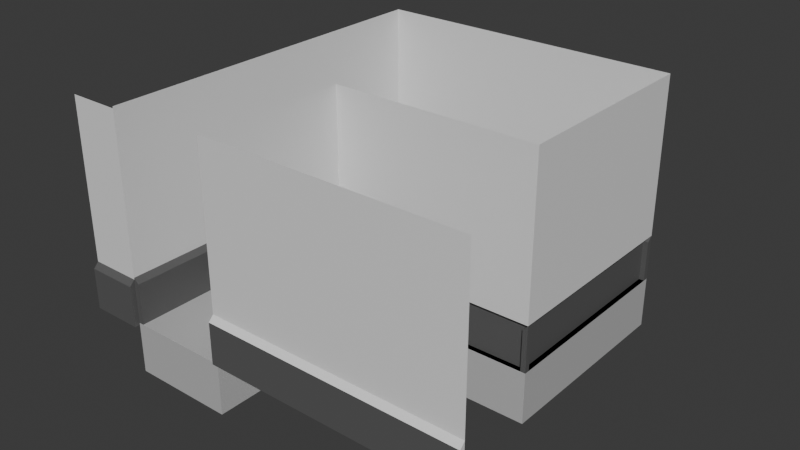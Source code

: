 # Source: trash_room.blend  (saved by Blender 4.0.36; exported with 4.5.12 LTS)
import bpy
from mathutils import Matrix  # noqa: F401  (used for matrix-valued properties, if any)

bpy.ops.wm.read_factory_settings(use_empty=True)
scene = bpy.context.scene
scene.name = 'Scene'

# ---- collections
col_collection = bpy.data.collections.new('Collection'); scene.collection.children.link(col_collection)

# ---- materials (node trees are filled in below, after node groups)
mat_ground = bpy.data.materials.new('Ground')
mat_ground.alpha_threshold = 0.0
mat_ground.use_transparent_shadow = False
mat_ground.roughness = 0.5
mat_ground.line_color = (0.0, 0.0, 0.0, 1.0)
mat_walls = bpy.data.materials.new('Walls')
mat_walls.use_transparent_shadow = False
mat_base = bpy.data.materials.new('Base')
mat_base.use_transparent_shadow = False

# ---- material node trees
mat_ground.use_nodes = True; mat_ground.node_tree.nodes.clear()
_N = mat_ground.node_tree.nodes; _L = mat_ground.node_tree.links
n0 = _N.new('ShaderNodeOutputMaterial'); n0.name = 'Material Output'; n0.location = (300, 300)
n1 = _N.new('ShaderNodeBsdfPrincipled'); n1.name = 'Principled BSDF'; n1.location = (10, 300)
n1.inputs[0].default_value = (0.4878, 0.4878, 0.4878, 1.0)
n1.inputs[3].default_value = 1.45
_L.new(n1.outputs[0], n0.inputs[0])
n0.is_active_output = True
mat_walls.use_nodes = True; mat_walls.node_tree.nodes.clear()
_N = mat_walls.node_tree.nodes; _L = mat_walls.node_tree.links
n0 = _N.new('ShaderNodeBsdfPrincipled'); n0.name = 'Principled BSDF'; n0.location = (10, 300)
n0.inputs[3].default_value = 1.45
n1 = _N.new('ShaderNodeOutputMaterial'); n1.name = 'Material Output'; n1.location = (300, 300)
_L.new(n0.outputs[0], n1.inputs[0])
n1.is_active_output = True
mat_base.use_nodes = True; mat_base.node_tree.nodes.clear()
_N = mat_base.node_tree.nodes; _L = mat_base.node_tree.links
n0 = _N.new('ShaderNodeBsdfPrincipled'); n0.name = 'Principled BSDF'; n0.location = (10, 300)
n0.inputs[0].default_value = (0.1053, 0.1053, 0.1053, 1.0)
n0.inputs[3].default_value = 1.45
n1 = _N.new('ShaderNodeOutputMaterial'); n1.name = 'Material Output'; n1.location = (300, 300)
_L.new(n0.outputs[0], n1.inputs[0])
n1.is_active_output = True

# ---- world
world_world = bpy.data.worlds.new('World'); scene.world = world_world
world_world.use_nodes = True; world_world.node_tree.nodes.clear()
_N = world_world.node_tree.nodes; _L = world_world.node_tree.links
n0 = _N.new('ShaderNodeOutputWorld'); n0.name = 'World Output'; n0.location = (300, 300)
n1 = _N.new('ShaderNodeBackground'); n1.name = 'Background'; n1.location = (10, 300)
n1.inputs[0].default_value = (0.05088, 0.05088, 0.05088, 1.0)
_L.new(n1.outputs[0], n0.inputs[0])
n0.is_active_output = True
world_world.color = (0.05088, 0.05088, 0.05088)
world_world.use_sun_shadow = False
world_world.sun_shadow_jitter_overblur = 0.0

# ---- meshes
me_cube = bpy.data.meshes.new('Cube')
me_cube.from_pydata([(3.0, 1.0, 3.0), (-4.0, 1.0, 3.0), (3.0, -1.0, 3.0), (-4.0, -1.0, 3.0), (3.0, 1.0, 4.0), (-4.0, 1.0, 4.0), (3.0, -1.0, 4.0), (-4.0, -1.0, 4.0), (-1.0, 1.0, 3.0), (-1.0, -1.0, 4.0), (-1.0, -1.0, 3.0), (-1.0, 1.0, 4.0), (-1.0, -5.0, 4.0), (3.0, -5.0, 4.0), (3.0, -5.0, 3.0), (-1.0, -5.0, 3.0)], [], [(0, 4, 6, 2), (6, 9, 12, 13), (9, 6, 4, 11), (5, 1, 3, 7), (8, 0, 2, 10), (11, 4, 0, 8), (5, 11, 8, 1), (1, 8, 10, 3), (7, 9, 11, 5), (3, 10, 9, 7), (15, 14, 13, 12), (10, 2, 14, 15), (9, 10, 15, 12), (2, 6, 13, 14)])
_uv = me_cube.uv_layers.new(name='UVMap')
_uv.uv.foreach_set('vector', [0.625, 0.5, 0.875, 0.5, 0.875, 0.75, 0.625, 0.75, 0.625, 0.0, 0.5, 0.0, 0.5, 0.0, 0.625, 0.0, 0.5, 0.0, 0.625, 0.0, 0.625, 0.25, 0.5, 0.25, 0.125, 0.5, 0.375, 0.5, 0.375, 0.75, 0.125, 0.75, 0.5, 0.5, 0.625, 0.5, 0.625, 0.75, 0.5, 0.75, 0.5, 0.25, 0.625, 0.25, 0.625, 0.5, 0.5, 0.5, 0.375, 0.25, 0.5, 0.25, 0.5, 0.5, 0.375, 0.5, 0.375, 0.5, 0.5, 0.5, 0.5, 0.75, 0.375, 0.75, 0.375, 0.0, 0.5, 0.0, 0.5, 0.25, 0.375, 0.25, 0.375, 0.75, 0.5, 0.75, 0.5, 1.0, 0.375, 1.0, 0.5, 0.75, 0.625, 0.75, 0.625, 1.0, 0.5, 1.0, 0.5, 0.75, 0.625, 0.75, 0.625, 0.75, 0.5, 0.75, 0.5, 1.0, 0.5, 0.75, 0.5, 0.75, 0.5, 1.0, 0.625, 0.75, 0.875, 0.75, 0.875, 0.75, 0.625, 0.75])
me_cube.materials.append(mat_ground)
me_cube.use_mirror_vertex_groups = False
me_cube.update()
me_cube_001 = bpy.data.meshes.new('Cube.001')
me_cube_001.from_pydata([(3.0, 1.0, 4.0), (-4.0, 1.0, 4.0), (3.0, -1.0, 4.0), (-4.0, -1.0, 4.0), (-1.0, -1.0, 4.0), (-1.0, 1.0, 4.0), (-1.0, -5.0, 4.0), (3.0, -5.0, 4.0), (3.0, 1.0, 8.0), (-4.0, 1.0, 8.0), (3.0, -1.0, 8.0), (-4.0, -1.0, 8.0), (-1.0, -1.0, 8.0), (-1.0, 1.0, 8.0), (-1.0, -5.0, 8.0), (3.0, -5.0, 8.0), (3.0, -5.0, 5.0), (-1.0, -5.0, 5.0), (-1.0, -1.0, 5.0), (-4.0, -1.0, 5.0), (-4.0, 1.0, 5.0), (-1.0, 1.0, 5.0), (3.0, 1.0, 5.0), (3.0, -1.0, 5.0), (3.0, -5.0, 4.9), (-1.0, -1.0, 4.9), (-4.0, 1.0, 4.9), (-1.0, -5.0, 4.9), (-4.0, -1.0, 4.9), (-1.0, 1.0, 4.9), (3.0, 1.0, 4.9), (3.0, -1.0, 4.9), (3.0, -4.9, 4.0), (-1.0, -4.9, 4.0), (-1.0, -4.9, 4.8), (3.0, -4.9, 4.8), (-1.0, -0.9, 4.0), (-4.0, -0.9, 4.0), (-4.0, -0.9, 4.8), (-1.0, -0.9, 4.8), (-4.0, 0.9, 4.0), (-1.0, 0.9, 4.0), (-1.0, 0.9, 4.8), (-4.0, 0.9, 4.8), (-0.9, -5.0, 4.0), (-0.9, -1.0, 4.0), (-0.9, -1.0, 4.8), (-0.9, -5.0, 4.8), (-1.0, 0.9, 4.0), (3.0, 0.9, 4.0), (3.0, 0.9, 4.8), (-1.0, 0.9, 4.8), (2.9, 1.0, 4.0), (2.9, -1.0, 4.0), (2.9, -1.0, 4.8), (2.9, 1.0, 4.8), (2.9, -1.0, 4.0), (2.9, -5.0, 4.0), (2.9, -5.0, 4.8), (2.9, -1.0, 4.8), (-4.0, -6.0, 4.065), (-4.0, -1.0, 4.065), (-4.0, -6.0, 8.065), (-4.0, -1.0, 8.065), (-4.0, -1.0, 5.065), (-4.0, -6.0, 5.065), (-4.0, -1.0, 4.965), (-4.0, -6.0, 4.965), (-4.1, -1.0, 4.06), (-4.1, -6.0, 4.06), (-4.1, -6.0, 4.86), (-4.1, -1.0, 4.86), (-4.0, -5.9, 4.06), (-4.0, -5.9, 4.86), (-4.0, -1.1, 4.06), (-4.0, -1.1, 4.86), (-4.0, 1.0, 3.965), (-4.0, 2.0, 3.965), (-4.0, 1.0, 7.965), (-4.0, 2.0, 7.965), (-4.0, 2.0, 4.965), (-4.0, 1.0, 4.965), (-4.0, 2.0, 4.865), (-4.0, 1.0, 4.865), (-4.1, 2.0, 3.96), (-4.1, 1.0, 3.96), (-4.1, 1.0, 4.76), (-4.1, 2.0, 4.76), (-4.0, 1.1, 3.96), (-4.0, 1.1, 4.76), (-4.0, 1.9, 3.96), (-4.0, 1.9, 4.76)], [], [(16, 17, 14, 15), (18, 19, 11, 12), (20, 21, 13, 9), (17, 18, 12, 14), (21, 22, 8, 13), (22, 23, 10, 8), (23, 16, 15, 10), (31, 24, 16, 23), (30, 31, 23, 22), (29, 30, 22, 21), (27, 25, 18, 17), (26, 29, 21, 20), (25, 28, 19, 18), (24, 27, 17, 16), (32, 33, 34, 35), (6, 33, 32, 7), (27, 34, 33, 6), (24, 35, 34, 27), (7, 32, 35, 24), (36, 37, 38, 39), (3, 37, 36, 4), (28, 38, 37, 3), (25, 39, 38, 28), (4, 36, 39, 25), (40, 41, 42, 43), (5, 41, 40, 1), (29, 42, 41, 5), (26, 43, 42, 29), (1, 40, 43, 26), (44, 45, 46, 47), (4, 45, 44, 6), (25, 46, 45, 4), (27, 47, 46, 25), (6, 44, 47, 27), (48, 49, 50, 51), (0, 49, 48, 5), (30, 50, 49, 0), (29, 51, 50, 30), (5, 48, 51, 29), (52, 53, 54, 55), (2, 53, 52, 0), (31, 54, 53, 2), (30, 55, 54, 31), (0, 52, 55, 30), (56, 57, 58, 59), (7, 57, 56, 2), (24, 58, 57, 7), (31, 59, 58, 24), (2, 56, 59, 31), (64, 65, 62, 63), (66, 67, 65, 64), (68, 69, 70, 71), (60, 69, 68, 61), (67, 70, 69, 60), (66, 71, 70, 67), (61, 68, 71, 66), (60, 72, 73, 67), (66, 75, 74, 61), (80, 81, 78, 79), (82, 83, 81, 80), (84, 85, 86, 87), (76, 85, 84, 77), (83, 86, 85, 76), (82, 87, 86, 83), (77, 84, 87, 82), (76, 88, 89, 83), (82, 91, 90, 77)])
me_cube_001.polygons.foreach_set('material_index', [0, 0, 0, 0, 0, 0, 0, 0, 0, 0, 0, 0, 0, 0, 1, 1, 1, 1, 1, 1, 1, 1, 1, 1, 1, 1, 1, 1, 1, 1, 1, 1, 1, 1, 1, 1, 1, 1, 1, 1, 1, 1, 1, 1, 1, 1, 1, 1, 1, 0, 0, 1, 1, 0, 0, 0, 0, 0, 0, 0, 1, 1, 1, 1, 1, 1, 1])
_uv = me_cube_001.uv_layers.new(name='UVMap')
_uv.uv.foreach_set('vector', [0.0, 0.0, 0.0, 0.0, 0.0, 0.0, 0.0, 0.0, 0.0, 0.0, 0.0, 0.0, 0.0, 0.0, 0.0, 0.0, 0.0, 0.0, 0.0, 0.0, 0.0, 0.0, 0.0, 0.0, 0.0, 0.0, 0.0, 0.0, 0.0, 0.0, 0.0, 0.0, 0.0, 0.0, 0.0, 0.0, 0.0, 0.0, 0.0, 0.0, 0.0, 0.0, 0.0, 0.0, 0.0, 0.0, 0.0, 0.0, 0.0, 0.0, 0.0, 0.0, 0.0, 0.0, 0.0, 0.0, 0.0, 0.0, 0.0, 0.0, 0.0, 0.0, 0.0, 0.0, 0.0, 0.0, 0.0, 0.0, 0.0, 0.0, 0.0, 0.0, 0.0, 0.0, 0.0, 0.0, 0.0, 0.0, 0.0, 0.0, 0.0, 0.0, 0.0, 0.0, 0.0, 0.0, 0.0, 0.0, 0.0, 0.0, 0.0, 0.0, 0.0, 0.0, 0.0, 0.0, 0.0, 0.0, 0.0, 0.0, 0.0, 0.0, 0.0, 0.0, 0.0, 0.0, 0.0, 0.0, 0.0, 0.0, 0.0, 0.0, 0.0, 0.0, 0.0, 0.0, 0.0, 0.0, 0.0, 0.0, 0.0, 0.0, 0.0, 0.0, 0.0, 0.0, 0.0, 0.0, 0.0, 0.0, 0.0, 0.0, 0.0, 0.0, 0.0, 0.0, 0.0, 0.0, 0.0, 0.0, 0.0, 0.0, 0.0, 0.0, 0.0, 0.0, 0.0, 0.0, 0.0, 0.0, 0.0, 0.0, 0.0, 0.0, 0.0, 0.0, 0.0, 0.0, 0.0, 0.0, 0.0, 0.0, 0.0, 0.0, 0.0, 0.0, 0.0, 0.0, 0.0, 0.0, 0.0, 0.0, 0.0, 0.0, 0.0, 0.0, 0.0, 0.0, 0.0, 0.0, 0.0, 0.0, 0.0, 0.0, 0.0, 0.0, 0.0, 0.0, 0.0, 0.0, 0.0, 0.0, 0.0, 0.0, 0.0, 0.0, 0.0, 0.0, 0.0, 0.0, 0.0, 0.0, 0.0, 0.0, 0.0, 0.0, 0.0, 0.0, 0.0, 0.0, 0.0, 0.0, 0.0, 0.0, 0.0, 0.0, 0.0, 0.0, 0.0, 0.0, 0.0, 0.0, 0.0, 0.0, 0.0, 0.0, 0.0, 0.0, 0.0, 0.0, 0.0, 0.0, 0.0, 0.0, 0.0, 0.0, 0.0, 0.0, 0.0, 0.0, 0.0, 0.0, 0.0, 0.0, 0.0, 0.0, 0.0, 0.0, 0.0, 0.0, 0.0, 0.0, 0.0, 0.0, 0.0, 0.0, 0.0, 0.0, 0.0, 0.0, 0.0, 0.0, 0.0, 0.0, 0.0, 0.0, 0.0, 0.0, 0.0, 0.0, 0.0, 0.0, 0.0, 0.0, 0.0, 0.0, 0.0, 0.0, 0.0, 0.0, 0.0, 0.0, 0.0, 0.0, 0.0, 0.0, 0.0, 0.0, 0.0, 0.0, 0.0, 0.0, 0.0, 0.0, 0.0, 0.0, 0.0, 0.0, 0.0, 0.0, 0.0, 0.0, 0.0, 0.0, 0.0, 0.0, 0.0, 0.0, 0.0, 0.0, 0.0, 0.0, 0.0, 0.0, 0.0, 0.0, 0.0, 0.0, 0.0, 0.0, 0.0, 0.0, 0.0, 0.0, 0.0, 0.0, 0.0, 0.0, 0.0, 0.0, 0.0, 0.0, 0.0, 0.0, 0.0, 0.0, 0.0, 0.0, 0.0, 0.0, 0.0, 0.0, 0.0, 0.0, 0.0, 0.0, 0.0, 0.0, 0.0, 0.0, 0.0, 0.0, 0.0, 0.0, 0.0, 0.0, 0.0, 0.0, 0.0, 0.0, 0.0, 0.0, 0.0, 0.0, 0.0, 0.0, 0.0, 0.0, 0.0, 0.0, 0.0, 0.0, 0.0, 0.0, 0.0, 0.0, 0.0, 0.0, 0.0, 0.0, 0.0, 0.0, 0.0, 0.0, 0.0, 0.0, 0.0, 0.0, 0.0, 0.0, 0.0, 0.0, 0.0, 0.0, 0.0, 0.0, 0.0, 0.0, 0.0, 0.0, 0.0, 0.0, 0.0, 0.0, 0.0, 0.0, 0.0, 0.0, 0.0, 0.0, 0.0, 0.0, 0.0, 0.0, 0.0, 0.0, 0.0, 0.0, 0.0, 0.0, 0.0, 0.0, 0.0, 0.0, 0.0, 0.0, 0.0, 0.0, 0.0, 0.0, 0.0, 0.0, 0.0, 0.0, 0.0, 0.0, 0.0, 0.0, 0.0, 0.0, 0.0, 0.0, 0.0, 0.0, 0.0, 0.0, 0.0, 0.0, 0.0, 0.0, 0.0, 0.0, 0.0, 0.0, 0.0, 0.0, 0.0, 0.0, 0.0, 0.0, 0.0, 0.0, 0.0, 0.0, 0.0, 0.0, 0.0, 0.0, 0.0, 0.0, 0.0, 0.0, 0.0, 0.0, 0.0, 0.0, 0.0, 0.0, 0.0, 0.0, 0.0, 0.0, 0.0, 0.0, 0.0, 0.0, 0.0, 0.0, 0.0, 0.0, 0.0, 0.0, 0.0, 0.0, 0.0, 0.0, 0.0, 0.0, 0.0, 0.0, 0.0, 0.0, 0.0, 0.0, 0.0, 0.0, 0.0, 0.0, 0.0, 0.0, 0.0, 0.0, 0.0, 0.0, 0.0, 0.0, 0.0, 0.0, 0.0, 0.0, 0.0, 0.0, 0.0, 0.0, 0.0, 0.0, 0.0, 0.0, 0.0, 0.0, 0.0, 0.0, 0.0, 0.0, 0.0, 0.0])
me_cube_001.materials.append(mat_walls)
me_cube_001.materials.append(mat_base)
me_cube_001.use_mirror_vertex_groups = False
me_cube_001.update()

# ---- objects
ob_cube = bpy.data.objects.new('Cube', me_cube)
ob_cube_001 = bpy.data.objects.new('Cube.001', me_cube_001)

# ---- transforms, parenting, visibility, modifiers, constraints
ob_cube.location = (-2.0, 0.0, -4.0)
ob_cube.rotation_euler = (0.0, -0.0, 1.571)
ob_cube.lock_rotations_4d = False
ob_cube.empty_display_type = 'ARROWS'
ob_cube.lineart.crease_threshold = 0.0
ob_cube_001.location = (-2.0, 0.0, -4.0)
ob_cube_001.rotation_euler = (0.0, -0.0, 1.571)
ob_cube_001.lock_rotations_4d = False
ob_cube_001.empty_display_type = 'ARROWS'
ob_cube_001.lineart.crease_threshold = 0.0

# ---- collection membership
col_collection.objects.link(ob_cube)
col_collection.objects.link(ob_cube_001)

# ---- scene / render settings (as saved in the file)
scene.frame_start = 1; scene.frame_end = 250; scene.frame_set(1)
scene.render.engine = 'BLENDER_EEVEE_NEXT'
scene.cycles.sampling_pattern = 'TABULATED_SOBOL'
bpy.context.view_layer.update()

# ---- added for rendering (the .blend has no active camera and no usable light): camera, sun
cam_auto = bpy.data.cameras.new('AutoCamera')
cam_auto.lens = 50.0
cam_auto.sensor_width = 36.0
cam_auto.clip_end = 1000.0
ob_auto_camera = bpy.data.objects.new('AutoCamera', cam_auto)
scene.collection.objects.link(ob_auto_camera)
ob_auto_camera.location = (10.9499, -13.6899, 10.2924)
ob_auto_camera.rotation_euler = (1.09748, -7.21219e-08, 0.694738)
scene.camera = ob_auto_camera
light_auto_sun = bpy.data.lights.new('AutoSun', 'SUN')
light_auto_sun.energy = 3.0
light_auto_sun.angle = 0.0523599
ob_auto_sun = bpy.data.objects.new('AutoSun', light_auto_sun)
scene.collection.objects.link(ob_auto_sun)
ob_auto_sun.rotation_euler = (0.872665, 0.174533, 0.523599)
bpy.context.view_layer.update()
